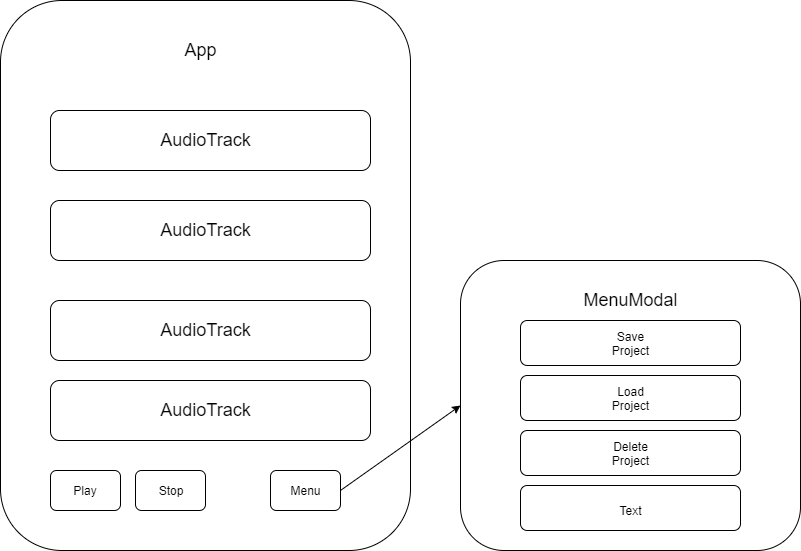

The diagram above was exported from draw.io. Its source (the exported page's mxGraphModel, read from the mxfile embedded in the PNG):
<mxGraphModel dx="1024" dy="572" grid="1" gridSize="10" guides="1" tooltips="1" connect="1" arrows="1" fold="1" page="1" pageScale="1" pageWidth="850" pageHeight="1100" math="0" shadow="0">
  <root>
    <mxCell id="0" />
    <mxCell id="1" parent="0" />
    <mxCell id="cIxv8s0D6xUKS4E_F6co-1" value="" style="rounded=1;whiteSpace=wrap;html=1;" vertex="1" parent="1">
      <mxGeometry x="20" y="10" width="410" height="550" as="geometry" />
    </mxCell>
    <mxCell id="cIxv8s0D6xUKS4E_F6co-2" value="&lt;font style=&quot;font-size: 18px&quot;&gt;App&lt;/font&gt;" style="text;html=1;strokeColor=none;fillColor=none;align=center;verticalAlign=middle;whiteSpace=wrap;rounded=0;" vertex="1" parent="1">
      <mxGeometry x="180" y="30" width="80" height="60" as="geometry" />
    </mxCell>
    <mxCell id="cIxv8s0D6xUKS4E_F6co-3" value="" style="rounded=1;whiteSpace=wrap;html=1;" vertex="1" parent="1">
      <mxGeometry x="70" y="120" width="320" height="60" as="geometry" />
    </mxCell>
    <mxCell id="cIxv8s0D6xUKS4E_F6co-4" value="" style="rounded=1;whiteSpace=wrap;html=1;" vertex="1" parent="1">
      <mxGeometry x="70" y="210" width="320" height="60" as="geometry" />
    </mxCell>
    <mxCell id="cIxv8s0D6xUKS4E_F6co-5" value="" style="rounded=1;whiteSpace=wrap;html=1;" vertex="1" parent="1">
      <mxGeometry x="70" y="310" width="320" height="60" as="geometry" />
    </mxCell>
    <mxCell id="cIxv8s0D6xUKS4E_F6co-6" value="" style="rounded=1;whiteSpace=wrap;html=1;" vertex="1" parent="1">
      <mxGeometry x="70" y="390" width="320" height="60" as="geometry" />
    </mxCell>
    <mxCell id="cIxv8s0D6xUKS4E_F6co-7" value="&lt;span style=&quot;font-size: 18px&quot;&gt;AudioTrack&lt;/span&gt;" style="text;html=1;strokeColor=none;fillColor=none;align=center;verticalAlign=middle;whiteSpace=wrap;rounded=0;" vertex="1" parent="1">
      <mxGeometry x="170" y="140" width="110" height="20" as="geometry" />
    </mxCell>
    <mxCell id="cIxv8s0D6xUKS4E_F6co-8" value="&lt;span style=&quot;font-size: 18px&quot;&gt;AudioTrack&lt;/span&gt;" style="text;html=1;strokeColor=none;fillColor=none;align=center;verticalAlign=middle;whiteSpace=wrap;rounded=0;" vertex="1" parent="1">
      <mxGeometry x="170" y="230" width="110" height="20" as="geometry" />
    </mxCell>
    <mxCell id="cIxv8s0D6xUKS4E_F6co-9" value="&lt;span style=&quot;font-size: 18px&quot;&gt;AudioTrack&lt;/span&gt;" style="text;html=1;strokeColor=none;fillColor=none;align=center;verticalAlign=middle;whiteSpace=wrap;rounded=0;" vertex="1" parent="1">
      <mxGeometry x="170" y="330" width="110" height="20" as="geometry" />
    </mxCell>
    <mxCell id="cIxv8s0D6xUKS4E_F6co-10" value="&lt;span style=&quot;font-size: 18px&quot;&gt;AudioTrack&lt;/span&gt;" style="text;html=1;strokeColor=none;fillColor=none;align=center;verticalAlign=middle;whiteSpace=wrap;rounded=0;" vertex="1" parent="1">
      <mxGeometry x="170" y="410" width="110" height="20" as="geometry" />
    </mxCell>
    <mxCell id="cIxv8s0D6xUKS4E_F6co-11" value="" style="rounded=1;whiteSpace=wrap;html=1;" vertex="1" parent="1">
      <mxGeometry x="480" y="270" width="340" height="290" as="geometry" />
    </mxCell>
    <mxCell id="cIxv8s0D6xUKS4E_F6co-12" value="&lt;font style=&quot;font-size: 18px&quot;&gt;MenuModal&lt;/font&gt;" style="text;html=1;strokeColor=none;fillColor=none;align=center;verticalAlign=middle;whiteSpace=wrap;rounded=0;" vertex="1" parent="1">
      <mxGeometry x="630" y="300" width="40" height="20" as="geometry" />
    </mxCell>
    <mxCell id="cIxv8s0D6xUKS4E_F6co-13" value="" style="endArrow=classic;html=1;entryX=0;entryY=0.5;entryDx=0;entryDy=0;exitX=0.829;exitY=0.891;exitDx=0;exitDy=0;exitPerimeter=0;" edge="1" parent="1" source="cIxv8s0D6xUKS4E_F6co-1" target="cIxv8s0D6xUKS4E_F6co-11">
      <mxGeometry width="50" height="50" relative="1" as="geometry">
        <mxPoint x="20" y="630" as="sourcePoint" />
        <mxPoint x="450" y="430" as="targetPoint" />
      </mxGeometry>
    </mxCell>
    <mxCell id="cIxv8s0D6xUKS4E_F6co-14" value="" style="rounded=1;whiteSpace=wrap;html=1;" vertex="1" parent="1">
      <mxGeometry x="290" y="480" width="70" height="40" as="geometry" />
    </mxCell>
    <mxCell id="cIxv8s0D6xUKS4E_F6co-15" value="" style="rounded=1;whiteSpace=wrap;html=1;" vertex="1" parent="1">
      <mxGeometry x="70" y="480" width="70" height="40" as="geometry" />
    </mxCell>
    <mxCell id="cIxv8s0D6xUKS4E_F6co-16" value="" style="rounded=1;whiteSpace=wrap;html=1;" vertex="1" parent="1">
      <mxGeometry x="155" y="480" width="70" height="40" as="geometry" />
    </mxCell>
    <mxCell id="cIxv8s0D6xUKS4E_F6co-17" value="Play" style="text;html=1;strokeColor=none;fillColor=none;align=center;verticalAlign=middle;whiteSpace=wrap;rounded=0;" vertex="1" parent="1">
      <mxGeometry x="85" y="490" width="40" height="20" as="geometry" />
    </mxCell>
    <mxCell id="cIxv8s0D6xUKS4E_F6co-18" value="Stop" style="text;html=1;strokeColor=none;fillColor=none;align=center;verticalAlign=middle;whiteSpace=wrap;rounded=0;" vertex="1" parent="1">
      <mxGeometry x="170" y="490" width="40" height="20" as="geometry" />
    </mxCell>
    <mxCell id="cIxv8s0D6xUKS4E_F6co-19" value="Menu" style="text;html=1;strokeColor=none;fillColor=none;align=center;verticalAlign=middle;whiteSpace=wrap;rounded=0;" vertex="1" parent="1">
      <mxGeometry x="305" y="490" width="40" height="20" as="geometry" />
    </mxCell>
    <mxCell id="cIxv8s0D6xUKS4E_F6co-20" value="" style="rounded=1;whiteSpace=wrap;html=1;" vertex="1" parent="1">
      <mxGeometry x="540" y="330" width="220" height="45" as="geometry" />
    </mxCell>
    <mxCell id="cIxv8s0D6xUKS4E_F6co-21" value="" style="rounded=1;whiteSpace=wrap;html=1;" vertex="1" parent="1">
      <mxGeometry x="540" y="385" width="220" height="45" as="geometry" />
    </mxCell>
    <mxCell id="cIxv8s0D6xUKS4E_F6co-22" value="" style="rounded=1;whiteSpace=wrap;html=1;" vertex="1" parent="1">
      <mxGeometry x="540" y="440" width="220" height="45" as="geometry" />
    </mxCell>
    <mxCell id="cIxv8s0D6xUKS4E_F6co-23" value="" style="rounded=1;whiteSpace=wrap;html=1;" vertex="1" parent="1">
      <mxGeometry x="540" y="495" width="220" height="45" as="geometry" />
    </mxCell>
    <mxCell id="cIxv8s0D6xUKS4E_F6co-24" value="Save Project" style="text;html=1;strokeColor=none;fillColor=none;align=center;verticalAlign=middle;whiteSpace=wrap;rounded=0;" vertex="1" parent="1">
      <mxGeometry x="630" y="343" width="40" height="20" as="geometry" />
    </mxCell>
    <mxCell id="cIxv8s0D6xUKS4E_F6co-25" value="Load Project" style="text;html=1;strokeColor=none;fillColor=none;align=center;verticalAlign=middle;whiteSpace=wrap;rounded=0;" vertex="1" parent="1">
      <mxGeometry x="630" y="398" width="40" height="20" as="geometry" />
    </mxCell>
    <mxCell id="cIxv8s0D6xUKS4E_F6co-26" value="Delete Project" style="text;html=1;strokeColor=none;fillColor=none;align=center;verticalAlign=middle;whiteSpace=wrap;rounded=0;" vertex="1" parent="1">
      <mxGeometry x="630" y="453" width="40" height="20" as="geometry" />
    </mxCell>
    <mxCell id="cIxv8s0D6xUKS4E_F6co-27" value="Text" style="text;html=1;strokeColor=none;fillColor=none;align=center;verticalAlign=middle;whiteSpace=wrap;rounded=0;" vertex="1" parent="1">
      <mxGeometry x="630" y="510" width="40" height="20" as="geometry" />
    </mxCell>
  </root>
</mxGraphModel>